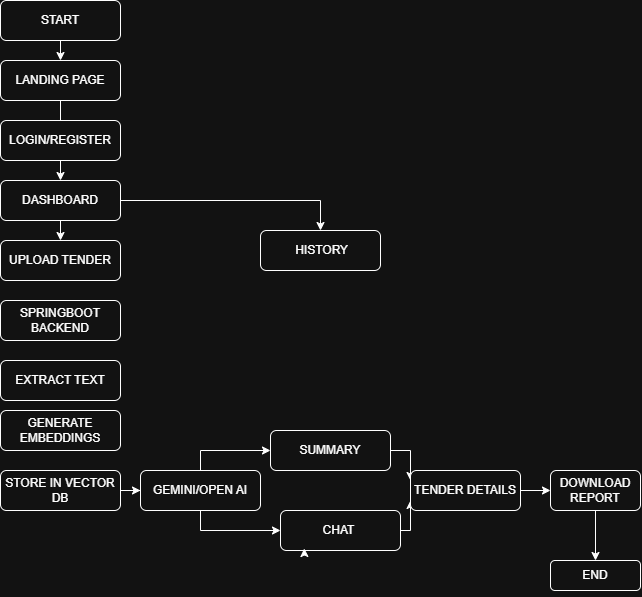

The diagram above was exported from draw.io. Its source (the exported page's mxGraphModel, read from the mxfile embedded in the PNG):
<mxGraphModel dx="1269" dy="527" grid="1" gridSize="10" guides="1" tooltips="1" connect="1" arrows="1" fold="1" page="1" pageScale="1" pageWidth="827" pageHeight="1169" math="0" shadow="0">
  <root>
    <mxCell id="WIyWlLk6GJQsqaUBKTNV-0" />
    <mxCell id="WIyWlLk6GJQsqaUBKTNV-1" parent="WIyWlLk6GJQsqaUBKTNV-0" />
    <mxCell id="WIyWlLk6GJQsqaUBKTNV-2" edge="1" parent="WIyWlLk6GJQsqaUBKTNV-1" source="WIyWlLk6GJQsqaUBKTNV-3" style="rounded=0;html=1;jettySize=auto;orthogonalLoop=1;fontSize=11;endArrow=block;endFill=0;endSize=8;strokeWidth=1;shadow=0;labelBackgroundColor=none;edgeStyle=orthogonalEdgeStyle;" value="">
      <mxGeometry relative="1" as="geometry">
        <mxPoint x="220" y="170" as="targetPoint" />
      </mxGeometry>
    </mxCell>
    <mxCell id="WIyWlLk6GJQsqaUBKTNV-3" parent="WIyWlLk6GJQsqaUBKTNV-1" style="rounded=1;whiteSpace=wrap;html=1;fontSize=12;glass=0;strokeWidth=1;shadow=0;" value="LANDING PAGE" vertex="1">
      <mxGeometry height="40" width="120" x="160" y="70" as="geometry" />
    </mxCell>
    <mxCell id="WIyWlLk6GJQsqaUBKTNV-11" parent="WIyWlLk6GJQsqaUBKTNV-1" style="rounded=1;whiteSpace=wrap;html=1;fontSize=12;glass=0;strokeWidth=1;shadow=0;" value="EXTRACT TEXT&lt;span style=&quot;color: rgba(0, 0, 0, 0); font-family: monospace; font-size: 0px; text-align: start; white-space: nowrap;&quot;&gt;%3CmxGraphModel%3E%3Croot%3E%3CmxCell%20id%3D%220%22%2F%3E%3CmxCell%20id%3D%221%22%20parent%3D%220%22%2F%3E%3CmxCell%20id%3D%222%22%20parent%3D%221%22%20style%3D%22rounded%3D1%3BwhiteSpace%3Dwrap%3Bhtml%3D1%3BfontSize%3D12%3Bglass%3D0%3BstrokeWidth%3D1%3Bshadow%3D0%3B%22%20value%3D%22Lamp%20doesn't%20work%22%20vertex%3D%221%22%3E%3CmxGeometry%20height%3D%2240%22%20width%3D%22120%22%20x%3D%22160%22%20y%3D%2280%22%20as%3D%22geometry%22%2F%3E%3C%2FmxCell%3E%3C%2Froot%3E%3C%2FmxGraphModel%3E&lt;/span&gt;" vertex="1">
      <mxGeometry height="40" width="120" x="160" y="370" as="geometry" />
    </mxCell>
    <mxCell id="XDt3M1mkxk8ZPTH5qW50-0" parent="WIyWlLk6GJQsqaUBKTNV-1" style="rounded=1;whiteSpace=wrap;html=1;fontSize=12;glass=0;strokeWidth=1;shadow=0;" value="&amp;nbsp;HISTORY" vertex="1">
      <mxGeometry height="40" width="120" x="420" y="240" as="geometry" />
    </mxCell>
    <mxCell id="XDt3M1mkxk8ZPTH5qW50-1" parent="WIyWlLk6GJQsqaUBKTNV-1" style="rounded=1;whiteSpace=wrap;html=1;fontSize=12;glass=0;strokeWidth=1;shadow=0;" value="UPLOAD TENDER" vertex="1">
      <mxGeometry height="40" width="120" x="160" y="250" as="geometry" />
    </mxCell>
    <mxCell id="XDt3M1mkxk8ZPTH5qW50-3" edge="1" parent="WIyWlLk6GJQsqaUBKTNV-1" source="XDt3M1mkxk8ZPTH5qW50-2" style="edgeStyle=orthogonalEdgeStyle;rounded=0;orthogonalLoop=1;jettySize=auto;html=1;" target="XDt3M1mkxk8ZPTH5qW50-0" value="">
      <mxGeometry relative="1" as="geometry" />
    </mxCell>
    <mxCell id="XDt3M1mkxk8ZPTH5qW50-4" edge="1" parent="WIyWlLk6GJQsqaUBKTNV-1" source="XDt3M1mkxk8ZPTH5qW50-2" style="edgeStyle=orthogonalEdgeStyle;rounded=0;orthogonalLoop=1;jettySize=auto;html=1;exitX=0.5;exitY=1;exitDx=0;exitDy=0;entryX=0.5;entryY=0;entryDx=0;entryDy=0;" target="XDt3M1mkxk8ZPTH5qW50-1">
      <mxGeometry relative="1" as="geometry" />
    </mxCell>
    <mxCell id="XDt3M1mkxk8ZPTH5qW50-2" parent="WIyWlLk6GJQsqaUBKTNV-1" style="rounded=1;whiteSpace=wrap;html=1;fontSize=12;glass=0;strokeWidth=1;shadow=0;" value="DASHBOARD" vertex="1">
      <mxGeometry height="40" width="120" x="160" y="190" as="geometry" />
    </mxCell>
    <mxCell id="XDt3M1mkxk8ZPTH5qW50-7" edge="1" parent="WIyWlLk6GJQsqaUBKTNV-1" source="XDt3M1mkxk8ZPTH5qW50-5" style="edgeStyle=orthogonalEdgeStyle;rounded=0;orthogonalLoop=1;jettySize=auto;html=1;exitX=0.5;exitY=1;exitDx=0;exitDy=0;entryX=0.5;entryY=0;entryDx=0;entryDy=0;" target="WIyWlLk6GJQsqaUBKTNV-3">
      <mxGeometry relative="1" as="geometry" />
    </mxCell>
    <mxCell id="XDt3M1mkxk8ZPTH5qW50-5" parent="WIyWlLk6GJQsqaUBKTNV-1" style="rounded=1;whiteSpace=wrap;html=1;fontSize=12;glass=0;strokeWidth=1;shadow=0;" value="START" vertex="1">
      <mxGeometry height="40" width="120" x="160" y="10" as="geometry" />
    </mxCell>
    <mxCell id="XDt3M1mkxk8ZPTH5qW50-8" edge="1" parent="WIyWlLk6GJQsqaUBKTNV-1" source="XDt3M1mkxk8ZPTH5qW50-6" style="edgeStyle=orthogonalEdgeStyle;rounded=0;orthogonalLoop=1;jettySize=auto;html=1;exitX=0.5;exitY=1;exitDx=0;exitDy=0;entryX=0.5;entryY=0;entryDx=0;entryDy=0;" target="XDt3M1mkxk8ZPTH5qW50-2">
      <mxGeometry relative="1" as="geometry" />
    </mxCell>
    <mxCell id="XDt3M1mkxk8ZPTH5qW50-6" parent="WIyWlLk6GJQsqaUBKTNV-1" style="rounded=1;whiteSpace=wrap;html=1;fontSize=12;glass=0;strokeWidth=1;shadow=0;" value="LOGIN/REGISTER" vertex="1">
      <mxGeometry height="40" width="120" x="160" y="130" as="geometry" />
    </mxCell>
    <mxCell id="XDt3M1mkxk8ZPTH5qW50-13" edge="1" parent="WIyWlLk6GJQsqaUBKTNV-1" source="XDt3M1mkxk8ZPTH5qW50-9" style="edgeStyle=orthogonalEdgeStyle;rounded=0;orthogonalLoop=1;jettySize=auto;html=1;exitX=1;exitY=0.5;exitDx=0;exitDy=0;" target="XDt3M1mkxk8ZPTH5qW50-12">
      <mxGeometry relative="1" as="geometry" />
    </mxCell>
    <mxCell id="XDt3M1mkxk8ZPTH5qW50-9" parent="WIyWlLk6GJQsqaUBKTNV-1" style="rounded=1;whiteSpace=wrap;html=1;fontSize=12;glass=0;strokeWidth=1;shadow=0;" value="STORE IN VECTOR DB" vertex="1">
      <mxGeometry height="40" width="120" x="160" y="480" as="geometry" />
    </mxCell>
    <mxCell id="XDt3M1mkxk8ZPTH5qW50-10" parent="WIyWlLk6GJQsqaUBKTNV-1" style="rounded=1;whiteSpace=wrap;html=1;fontSize=12;glass=0;strokeWidth=1;shadow=0;" value="GENERATE EMBEDDINGS" vertex="1">
      <mxGeometry height="40" width="120" x="160" y="420" as="geometry" />
    </mxCell>
    <mxCell id="XDt3M1mkxk8ZPTH5qW50-11" parent="WIyWlLk6GJQsqaUBKTNV-1" style="rounded=1;whiteSpace=wrap;html=1;fontSize=12;glass=0;strokeWidth=1;shadow=0;" value="SPRINGBOOT BACKEND" vertex="1">
      <mxGeometry height="40" width="120" x="160" y="310" as="geometry" />
    </mxCell>
    <mxCell id="XDt3M1mkxk8ZPTH5qW50-17" edge="1" parent="WIyWlLk6GJQsqaUBKTNV-1" source="XDt3M1mkxk8ZPTH5qW50-12" style="edgeStyle=orthogonalEdgeStyle;rounded=0;orthogonalLoop=1;jettySize=auto;html=1;exitX=0.5;exitY=0;exitDx=0;exitDy=0;entryX=0;entryY=0.5;entryDx=0;entryDy=0;" target="XDt3M1mkxk8ZPTH5qW50-15">
      <mxGeometry relative="1" as="geometry" />
    </mxCell>
    <mxCell id="XDt3M1mkxk8ZPTH5qW50-18" edge="1" parent="WIyWlLk6GJQsqaUBKTNV-1" source="XDt3M1mkxk8ZPTH5qW50-12" style="edgeStyle=orthogonalEdgeStyle;rounded=0;orthogonalLoop=1;jettySize=auto;html=1;exitX=0.5;exitY=1;exitDx=0;exitDy=0;entryX=0;entryY=0.5;entryDx=0;entryDy=0;" target="XDt3M1mkxk8ZPTH5qW50-16">
      <mxGeometry relative="1" as="geometry" />
    </mxCell>
    <mxCell id="XDt3M1mkxk8ZPTH5qW50-12" parent="WIyWlLk6GJQsqaUBKTNV-1" style="rounded=1;whiteSpace=wrap;html=1;fontSize=12;glass=0;strokeWidth=1;shadow=0;" value="GEMINI/OPEN AI" vertex="1">
      <mxGeometry height="40" width="120" x="300" y="480" as="geometry" />
    </mxCell>
    <mxCell id="XDt3M1mkxk8ZPTH5qW50-24" edge="1" parent="WIyWlLk6GJQsqaUBKTNV-1" source="XDt3M1mkxk8ZPTH5qW50-15" style="edgeStyle=orthogonalEdgeStyle;rounded=0;orthogonalLoop=1;jettySize=auto;html=1;exitX=1;exitY=0.5;exitDx=0;exitDy=0;entryX=0;entryY=0.25;entryDx=0;entryDy=0;" target="XDt3M1mkxk8ZPTH5qW50-20">
      <mxGeometry relative="1" as="geometry" />
    </mxCell>
    <mxCell id="XDt3M1mkxk8ZPTH5qW50-15" parent="WIyWlLk6GJQsqaUBKTNV-1" style="rounded=1;whiteSpace=wrap;html=1;fontSize=12;glass=0;strokeWidth=1;shadow=0;" value="SUMMARY" vertex="1">
      <mxGeometry height="40" width="120" x="430" y="440" as="geometry" />
    </mxCell>
    <mxCell id="XDt3M1mkxk8ZPTH5qW50-22" edge="1" parent="WIyWlLk6GJQsqaUBKTNV-1" source="XDt3M1mkxk8ZPTH5qW50-16" style="edgeStyle=orthogonalEdgeStyle;rounded=0;orthogonalLoop=1;jettySize=auto;html=1;exitX=1;exitY=0.5;exitDx=0;exitDy=0;entryX=0;entryY=0.75;entryDx=0;entryDy=0;" target="XDt3M1mkxk8ZPTH5qW50-20">
      <mxGeometry relative="1" as="geometry">
        <mxPoint x="620" y="510" as="targetPoint" />
      </mxGeometry>
    </mxCell>
    <mxCell id="XDt3M1mkxk8ZPTH5qW50-16" parent="WIyWlLk6GJQsqaUBKTNV-1" style="rounded=1;whiteSpace=wrap;html=1;fontSize=12;glass=0;strokeWidth=1;shadow=0;" value="CHAT&amp;nbsp;" vertex="1">
      <mxGeometry height="40" width="120" x="440" y="520" as="geometry" />
    </mxCell>
    <mxCell id="XDt3M1mkxk8ZPTH5qW50-29" edge="1" parent="WIyWlLk6GJQsqaUBKTNV-1" source="XDt3M1mkxk8ZPTH5qW50-20" style="edgeStyle=orthogonalEdgeStyle;rounded=0;orthogonalLoop=1;jettySize=auto;html=1;exitX=1;exitY=0.5;exitDx=0;exitDy=0;entryX=0;entryY=0.5;entryDx=0;entryDy=0;" target="XDt3M1mkxk8ZPTH5qW50-26">
      <mxGeometry relative="1" as="geometry" />
    </mxCell>
    <mxCell id="XDt3M1mkxk8ZPTH5qW50-20" parent="WIyWlLk6GJQsqaUBKTNV-1" style="rounded=1;whiteSpace=wrap;html=1;fontSize=12;glass=0;strokeWidth=1;shadow=0;" value="TENDER DETAILS" vertex="1">
      <mxGeometry height="40" width="110" x="570" y="480" as="geometry" />
    </mxCell>
    <mxCell id="XDt3M1mkxk8ZPTH5qW50-21" edge="1" parent="WIyWlLk6GJQsqaUBKTNV-1" source="XDt3M1mkxk8ZPTH5qW50-16" style="edgeStyle=orthogonalEdgeStyle;rounded=0;orthogonalLoop=1;jettySize=auto;html=1;innerLoopWaypoints=1;exitX=0.5;exitY=1;exitDx=0;exitDy=0;entryX=0.198;entryY=0.95;entryDx=0;entryDy=0;entryPerimeter=0;" target="XDt3M1mkxk8ZPTH5qW50-16">
      <mxGeometry relative="1" as="geometry" />
    </mxCell>
    <mxCell id="XDt3M1mkxk8ZPTH5qW50-30" edge="1" parent="WIyWlLk6GJQsqaUBKTNV-1" source="XDt3M1mkxk8ZPTH5qW50-26" style="edgeStyle=orthogonalEdgeStyle;rounded=0;orthogonalLoop=1;jettySize=auto;html=1;exitX=0.5;exitY=1;exitDx=0;exitDy=0;entryX=0.5;entryY=0;entryDx=0;entryDy=0;" target="XDt3M1mkxk8ZPTH5qW50-28">
      <mxGeometry relative="1" as="geometry" />
    </mxCell>
    <mxCell id="XDt3M1mkxk8ZPTH5qW50-26" parent="WIyWlLk6GJQsqaUBKTNV-1" style="rounded=1;whiteSpace=wrap;html=1;fontSize=12;glass=0;strokeWidth=1;shadow=0;" value="DOWNLOAD REPORT" vertex="1">
      <mxGeometry height="40" width="90" x="710" y="480" as="geometry" />
    </mxCell>
    <mxCell id="XDt3M1mkxk8ZPTH5qW50-28" parent="WIyWlLk6GJQsqaUBKTNV-1" style="rounded=1;whiteSpace=wrap;html=1;fontSize=12;glass=0;strokeWidth=1;shadow=0;" value="&lt;div&gt;&lt;br&gt;&lt;/div&gt;&lt;div&gt;END&lt;/div&gt;&lt;div&gt;&lt;br&gt;&lt;/div&gt;" vertex="1">
      <mxGeometry height="30" width="90" x="710" y="570" as="geometry" />
    </mxCell>
  </root>
</mxGraphModel>